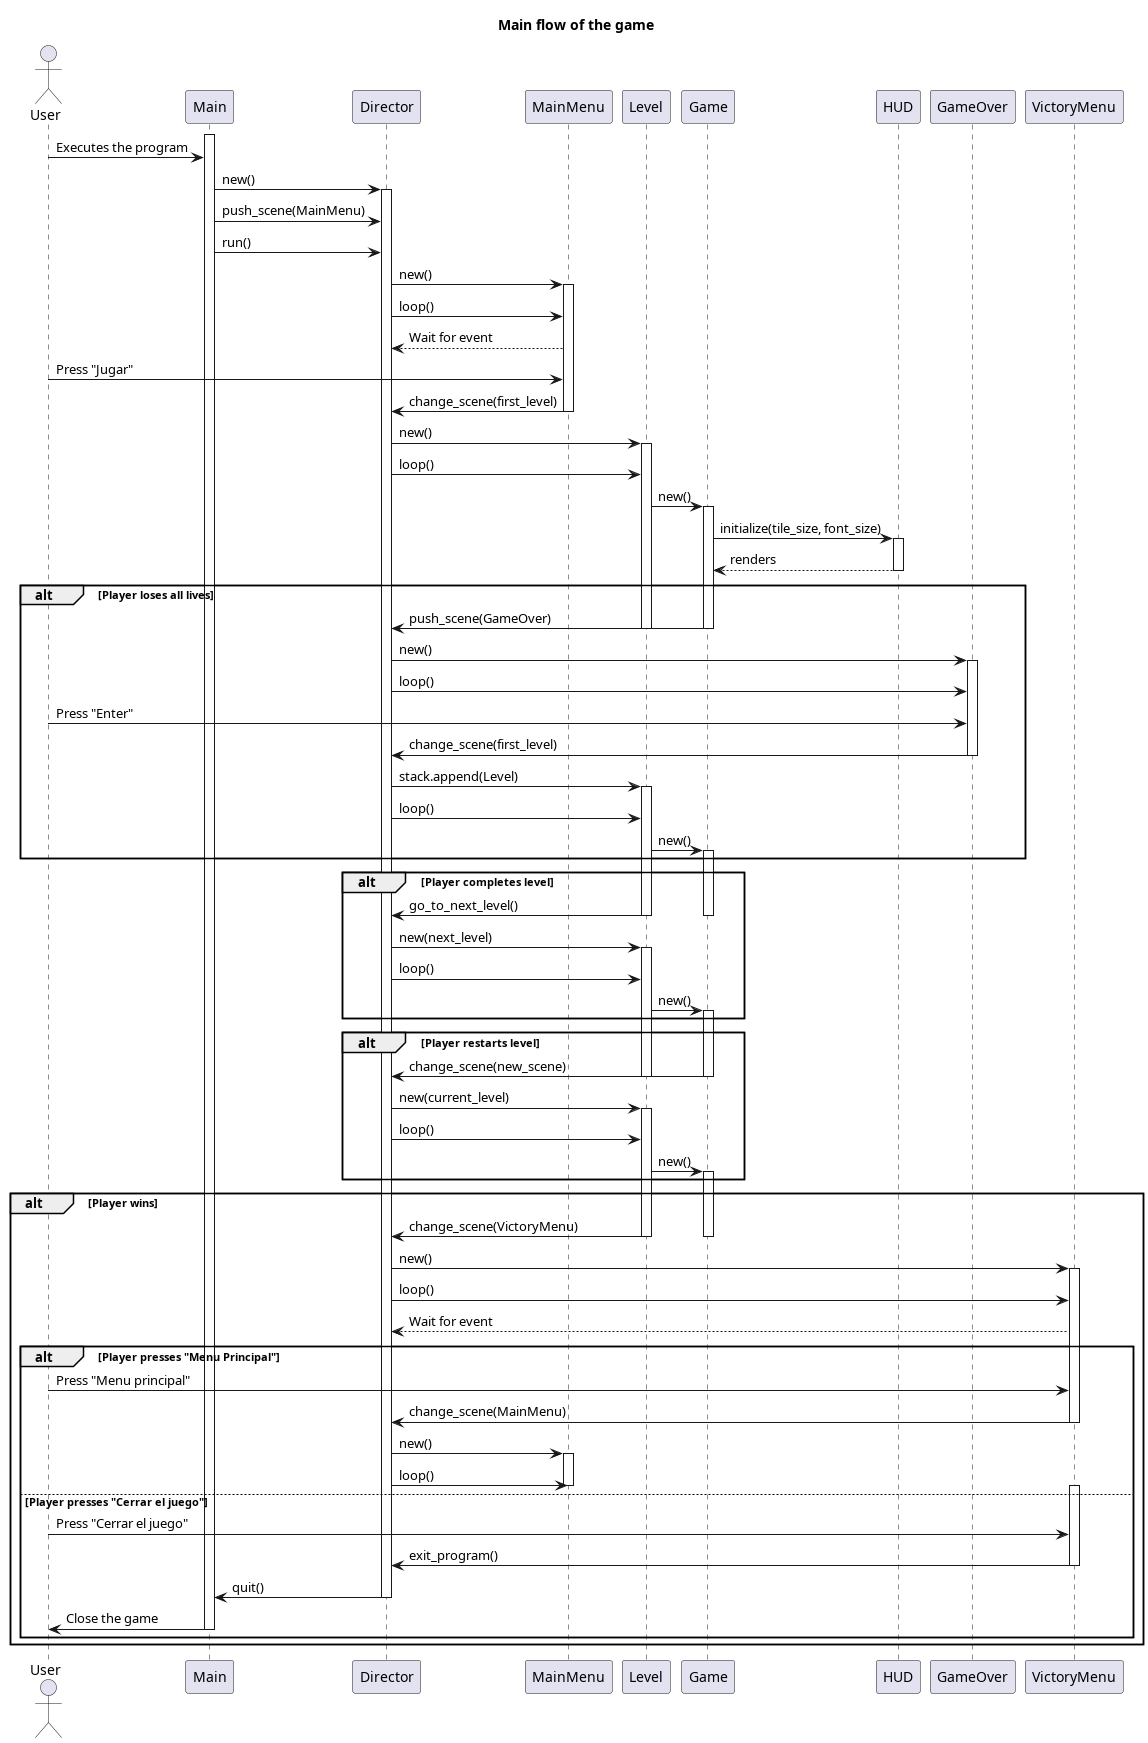

The diagram above was rendered by PlantUML. Its source (embedded in the PNG):
@startuml Main Flow Game Sequence Diagram

title Main flow of the game 

actor User
participant Main
participant Director
participant MainMenu
participant Level
participant Game
participant HUD
participant GameOver
participant VictoryMenu

activate Main
User -> Main: Executes the program
Main -> Director: new()
activate Director
Main -> Director: push_scene(MainMenu)
Main -> Director: run()
Director -> MainMenu: new()
activate MainMenu
Director -> MainMenu: loop()
MainMenu --> Director: Wait for event
User -> MainMenu: Press "Jugar"
MainMenu -> Director: change_scene(first_level)
deactivate MainMenu
Director -> Level: new()
activate Level
Director -> Level: loop()
Level -> Game : new()
activate Game
Game -> HUD : initialize(tile_size, font_size)
activate HUD
HUD --> Game : renders
deactivate HUD

alt Player loses all lives
    Game -> Director : push_scene(GameOver)
    deactivate Game
    deactivate Level
    Director -> GameOver : new()
    activate GameOver
    Director -> GameOver : loop()
    User -> GameOver : Press "Enter"
    GameOver -> Director : change_scene(first_level)
    deactivate GameOver
    Director -> Level : stack.append(Level)
    activate Level
    Director -> Level : loop()
    Level -> Game : new()
    activate Game
end

alt Player completes level
    Level -> Director : go_to_next_level()
    deactivate Game
    deactivate Level
    Director -> Level : new(next_level)
    activate Level
    Director -> Level : loop()
    Level -> Game : new()
    activate Game
end

alt Player restarts level
    Game -> Director : change_scene(new_scene)
    deactivate Game
    deactivate Level
    Director -> Level : new(current_level)
    activate Level
    Director -> Level : loop()
    Level -> Game : new()
    activate Game
end

alt Player wins 
    Level -> Director : change_scene(VictoryMenu)
    deactivate Level
    deactivate Game
    Director -> VictoryMenu : new()
    activate VictoryMenu
    Director -> VictoryMenu : loop()
    VictoryMenu --> Director : Wait for event

    alt Player presses "Menu Principal"
        User -> VictoryMenu : Press "Menu principal"
        VictoryMenu -> Director : change_scene(MainMenu)
        deactivate VictoryMenu
        Director -> MainMenu : new()
        activate MainMenu
        Director -> MainMenu : loop()
        deactivate MainMenu

    else Player presses "Cerrar el juego"
        activate VictoryMenu
        User -> VictoryMenu : Press "Cerrar el juego"
        VictoryMenu -> Director : exit_program()
        deactivate VictoryMenu
        Director -> Main : quit()
        deactivate Director
        Main -> User : Close the game
        deactivate Main
    end 
end

@enduml